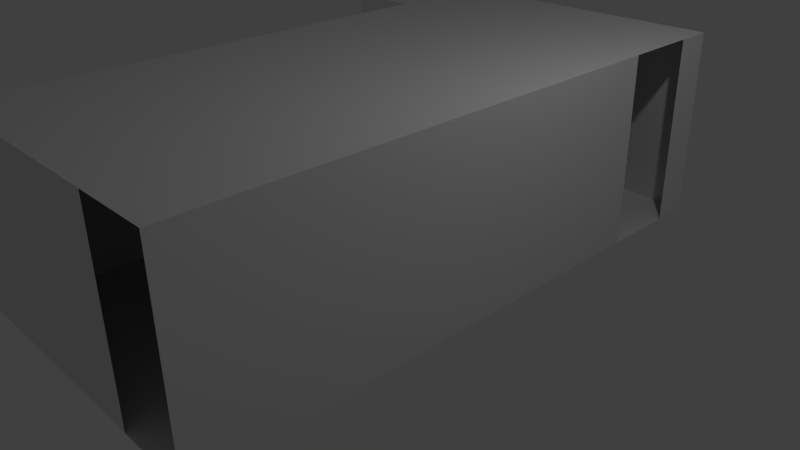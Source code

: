 # Source: Chamber4x8_A.blend  (saved by Blender 2.69.0; exported with 4.5.12 LTS)
import bpy
from mathutils import Matrix  # noqa: F401  (used for matrix-valued properties, if any)

bpy.ops.wm.read_factory_settings(use_empty=True)
scene = bpy.context.scene
scene.name = 'Scene'

# ---- collections
col_collection_1 = bpy.data.collections.new('Collection 1'); scene.collection.children.link(col_collection_1)

# ---- materials (node trees are filled in below, after node groups)
mat_material = bpy.data.materials.new('Material')
mat_material.alpha_threshold = 0.0
mat_material.use_transparent_shadow = False
mat_material.roughness = 0.5
mat_material.line_color = (0.0, 0.0, 0.0, 1.0)

# ---- material node trees

# ---- world
world_world = bpy.data.worlds.new('World'); scene.world = world_world
world_world.color = (0.05088, 0.05088, 0.05088)
world_world.use_sun_shadow = False
world_world.sun_shadow_jitter_overblur = 0.0
world_world.cycles.sampling_method = 'MANUAL'
world_world.cycles.sample_map_resolution = 256

# ---- cameras
cam_camera = bpy.data.cameras.new('Camera')
cam_camera.clip_end = 100.0
cam_camera.lens = 35.0
cam_camera.sensor_width = 32.0
cam_camera.sensor_height = 18.0
cam_camera.ortho_scale = 7.314
cam_camera.dof.focus_distance = 0.0
cam_camera.dof.aperture_fstop = 128.0

# ---- lights
light_lamp = bpy.data.lights.new('Lamp', 'POINT')
light_lamp.transmission_factor = 0.0
light_lamp.cutoff_distance = 30.0
light_lamp.energy = 100.0
light_lamp.shadow_buffer_clip_start = 1.001
light_lamp.shadow_soft_size = 0.1
light_lamp.shadow_maximum_resolution = 0.006
light_lamp.use_absolute_resolution = True
light_lamp.cycles.use_multiple_importance_sampling = False

# ---- meshes
me_cube = bpy.data.meshes.new('Cube')
me_cube.from_pydata([(2.0, 4.0, 0.0), (2.0, -4.0, 0.0), (-2.0, -4.0, 0.0), (-2.0, 4.0, 0.0), (2.0, 4.0, 2.5), (2.0, -4.0, 2.5), (-2.0, -4.0, 2.5), (-2.0, 4.0, 2.5), (1.0, 4.0, 0.0), (1.0, -4.0, 0.0), (1.0, 4.0, 2.5), (1.0, -4.0, 2.5), (2.0, 3.5, 0.0), (2.0, 2.5, 0.0), (-2.0, 2.5, 0.0), (-2.0, 3.5, 0.0), (2.0, 3.5, 2.5), (2.0, 2.5, 2.5), (-2.0, 2.5, 2.5), (-2.0, 3.5, 2.5), (1.0, 2.5, 0.0), (1.0, 3.5, 0.0), (1.0, 3.5, 2.5), (1.0, 2.5, 2.5), (-3.0, 2.5, 0.0), (-3.0, 3.5, 0.0), (-3.0, 2.5, 2.5), (-3.0, 3.5, 2.5)], [], [(20, 14, 2, 9), (23, 11, 6, 18), (13, 1, 5, 17), (9, 2, 6, 11), (15, 3, 7, 19), (10, 7, 3, 8), (13, 20, 9, 1), (17, 5, 11, 23), (4, 10, 8, 0), (8, 3, 15, 21), (21, 15, 14, 20), (10, 22, 19, 7), (22, 23, 18, 19), (0, 12, 16, 4), (2, 14, 18, 6), (15, 19, 27, 25), (0, 8, 21, 12), (12, 21, 20, 13), (4, 16, 22, 10), (16, 17, 23, 22), (24, 25, 27, 26), (18, 14, 24, 26), (19, 18, 26, 27), (14, 15, 25, 24)])
_uv = me_cube.uv_layers.new(name='UVMap')
_uv.uv.foreach_set('vector', [0.07423, 0.4077, 0.2963, 0.4077, 0.2963, 0.8888, 0.07423, 0.8888, 0.4813, 0.2222, 0.0002257, 0.2222, 0.0002257, 0.0002258, 0.4813, 0.0002257, 0.7778, 0.6672, 0.2967, 0.6672, 0.2967, 0.4822, 0.7778, 0.4822, 0.2967, 0.2967, 0.5187, 0.2967, 0.5187, 0.4817, 0.2967, 0.4817, 0.2967, 0.6676, 0.3337, 0.6676, 0.3337, 0.8527, 0.2967, 0.8527, 0.5557, 0.8527, 0.3337, 0.8527, 0.3337, 0.6676, 0.5557, 0.6676, 0.0002257, 0.4077, 0.07423, 0.4077, 0.07423, 0.8888, 0.0002262, 0.8888, 0.4813, 0.2963, 0.0002258, 0.2963, 0.0002257, 0.2222, 0.4813, 0.2222, 0.6297, 0.8527, 0.5557, 0.8527, 0.5557, 0.6676, 0.6297, 0.6676, 0.07423, 0.2967, 0.2963, 0.2967, 0.2963, 0.3337, 0.07423, 0.3337, 0.07423, 0.3337, 0.2963, 0.3337, 0.2963, 0.4077, 0.07423, 0.4077, 0.5923, 0.2222, 0.5553, 0.2222, 0.5553, 0.0002257, 0.5923, 0.0002257, 0.5553, 0.2222, 0.4813, 0.2222, 0.4813, 0.0002257, 0.5553, 0.0002257, 0.6297, 0.6676, 0.6667, 0.6676, 0.6667, 0.8527, 0.6297, 0.8527, 0.5187, 0.2967, 0.9998, 0.2967, 0.9998, 0.4817, 0.5187, 0.4817, 0.6667, 0.0002257, 0.6667, 0.1852, 0.5927, 0.1852, 0.5927, 0.0002257, 0.0002257, 0.2967, 0.07423, 0.2967, 0.07423, 0.3337, 0.0002257, 0.3337, 0.0002257, 0.3337, 0.07423, 0.3337, 0.07423, 0.4077, 0.0002257, 0.4077, 0.5923, 0.2963, 0.5553, 0.2963, 0.5553, 0.2222, 0.5923, 0.2222, 0.5553, 0.2963, 0.4813, 0.2963, 0.4813, 0.2222, 0.5553, 0.2222, 0.7417, 0.0002257, 0.8157, 0.0002257, 0.8157, 0.1852, 0.7417, 0.1852, 0.6672, 0.1852, 0.6672, 0.0002257, 0.7412, 0.0002257, 0.7412, 0.1852, 0.6667, 0.2222, 0.6667, 0.2963, 0.5927, 0.2963, 0.5927, 0.2222, 0.6672, 0.2963, 0.6672, 0.2222, 0.7412, 0.2222, 0.7412, 0.2963])
me_cube.materials.append(mat_material)
me_cube.use_remesh_preserve_volume = False
me_cube.use_remesh_preserve_attributes = False
me_cube.use_mirror_vertex_groups = False
me_cube.update()

# ---- objects
ob_cube = bpy.data.objects.new('Cube', me_cube)
ob_lamp = bpy.data.objects.new('Lamp', light_lamp)
ob_camera = bpy.data.objects.new('Camera', cam_camera)

# ---- transforms, parenting, visibility, modifiers, constraints
ob_cube.location = (0.0, 0.0, 0.0)
ob_cube.lock_rotations_4d = False
ob_cube.empty_display_type = 'ARROWS'
ob_cube.lineart.crease_threshold = 0.0
ob_lamp.location = (4.076, 1.005, 5.904)
ob_lamp.rotation_euler = (0.6503, 0.05522, 1.866)
ob_lamp.lock_rotations_4d = False
ob_lamp.empty_display_type = 'ARROWS'
ob_lamp.color = (0.0, 0.0, 0.0, 0.0)
ob_lamp.lineart.crease_threshold = 0.0
ob_camera.location = (7.481, -6.508, 5.344)
ob_camera.rotation_euler = (1.109, 0.01082, 0.8149)
ob_camera.lock_rotations_4d = False
ob_camera.empty_display_type = 'ARROWS'
ob_camera.color = (0.0, 0.0, 0.0, 0.0)
ob_camera.display_type = 'WIRE'
ob_camera.lineart.crease_threshold = 0.0

# ---- collection membership
col_collection_1.objects.link(ob_cube)
col_collection_1.objects.link(ob_lamp)
col_collection_1.objects.link(ob_camera)

# ---- scene / render settings (as saved in the file)
scene.camera = ob_camera
scene.frame_start = 1; scene.frame_end = 250; scene.frame_set(1)
scene.render.engine = 'BLENDER_EEVEE_NEXT'
scene.render.image_settings.compression = 90
scene.render.resolution_percentage = 50
scene.render.dither_intensity = 0.0
scene.cycles.use_denoising = False
scene.cycles.samples = 10
scene.cycles.sampling_pattern = 'TABULATED_SOBOL'
scene.cycles.light_sampling_threshold = 0.0
scene.cycles.use_adaptive_sampling = False
scene.cycles.use_light_tree = False
scene.cycles.blur_glossy = 0.0
scene.cycles.volume_bounces = 1
scene.cycles.pixel_filter_type = 'GAUSSIAN'
scene.cycles.sample_clamp_indirect = 0.0
scene.view_settings.view_transform = 'Standard'
bpy.context.view_layer.update()
